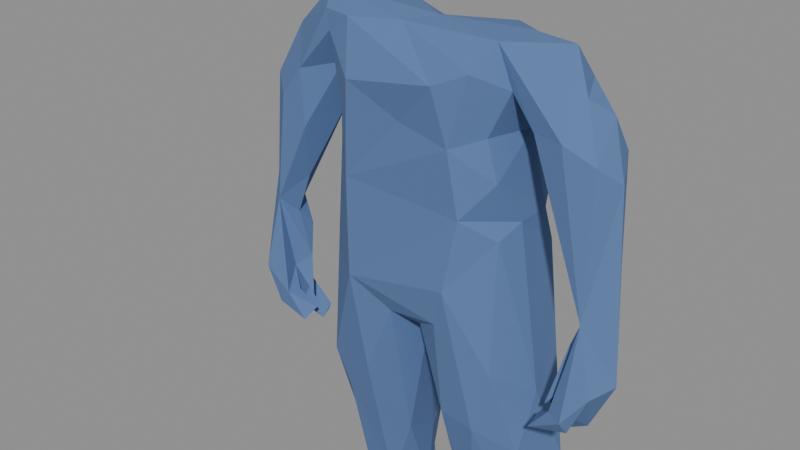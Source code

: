 # Source: warrior.blend  (saved by Blender 5.1.30; exported with 4.5.12 LTS)
import bpy
from mathutils import Matrix  # noqa: F401  (used for matrix-valued properties, if any)

bpy.ops.wm.read_factory_settings(use_empty=True)
scene = bpy.context.scene
scene.name = 'Scene'

# ---- collections
col_master = bpy.data.collections.new('Master'); scene.collection.children.link(col_master)

# ---- materials (node trees are filled in below, after node groups)
mat_zone_shirt_001 = bpy.data.materials.new('Zone_shirt.001')

# ---- material node trees
mat_zone_shirt_001.use_nodes = True; mat_zone_shirt_001.node_tree.nodes.clear()
_N = mat_zone_shirt_001.node_tree.nodes; _L = mat_zone_shirt_001.node_tree.links
n0 = _N.new('ShaderNodeOutputMaterial'); n0.name = 'Material Output'; n0.location = (0, 0)
n1 = _N.new('ShaderNodeBsdfPrincipled'); n1.name = 'Principled BSDF'; n1.location = (0, 0)
n1.inputs[0].default_value = (0.1, 0.18, 0.38, 1.0)
n1.inputs[2].default_value = 1.0
_L.new(n1.outputs[0], n0.inputs[0])
n0.is_active_output = True

# ---- meshes
me_warrior = bpy.data.meshes.new('warrior')
me_warrior.from_pydata([(-0.801, -0.1679, -0.06594), (-0.7964, -0.0197, 0.03851), (-0.8041, -0.09425, 0.3079), (-0.8224, -0.04963, -0.06204), (-0.7554, -0.232, -0.06374), (-0.7418, 0.02661, 0.7233), (-0.7029, -0.1138, -0.2696), (-0.7449, -0.006107, 0.3634), (-0.6583, -0.06733, -0.1602), (-0.7451, -0.1169, 0.7553), (-0.6997, -0.2196, -0.2191), (-0.7265, -0.1744, 0.2345), (-0.7102, -0.02837, -0.05697), (-0.68, -0.1453, -0.07116), (-0.688, -0.1022, 0.1605), (-0.6653, -0.1826, 0.6943), (-0.6774, -0.07635, -0.07842), (-0.6407, -0.08685, 0.9688), (-0.6441, -0.1467, -0.2331), (-0.6441, -0.2285, -0.1569), (-0.7312, -0.02284, 0.197), (-0.6193, -0.1061, -0.01942), (-0.6667, -0.04608, 0.09404), (-0.6171, -0.1149, -0.1656), (-0.5724, -0.1523, -0.1697), (-0.6327, -0.1708, -0.1574), (-0.6249, -0.09589, 0.3415), (-0.5601, -0.2235, -0.2552), (-0.5455, -0.1643, -0.2139), (-0.569, -0.1683, 0.5827), (-0.5589, -0.1154, -0.2945), (-0.5617, -0.06441, -0.2498), (-0.664, 0.04009, 0.8662), (-0.6005, -0.03706, -0.303), (-0.4999, 0.05067, 0.8993), (-0.5808, 0.005746, 0.996), (-0.6077, 0.07819, 0.7044), (-0.5743, -0.1792, 0.8214), (-0.493, -0.0006192, -0.6697), (-0.4825, -0.08793, -0.2179), (-0.4842, 0.1738, -0.7413), (-0.5044, 0.0585, -0.2314), (-0.4411, -0.0338, 0.7171), (-0.3912, 0.06356, 1.086), (-0.4376, 0.1885, -0.4245), (-0.4266, -0.02868, -0.8229), (-0.4498, 0.1533, -0.8914), (-0.4439, -0.04694, 0.1494), (-0.4279, -0.1784, 1.079), (-0.4527, 0.06021, -1.146), (-0.4003, -0.2081, -0.3314), (-0.4161, 0.07064, 0.9985), (-0.4213, -0.1058, 0.8612), (-0.3593, 0.2813, -0.9299), (-0.4082, -0.1662, 0.1328), (-0.3609, 0.2042, 0.1469), (-0.4053, 0.09795, 0.4129), (-0.3953, -0.1481, 0.5715), (-0.3885, -0.08843, 0.7473), (-0.3871, 0.2618, -1.091), (-0.4953, -0.07164, 1.129), (-0.3346, 0.1093, 0.7774), (-0.3337, -0.05664, -1.083), (-0.2941, -0.2539, 0.7534), (-0.327, 0.3141, -0.7698), (-0.3264, -0.06041, -0.2992), (-0.2955, -0.2132, 1.082), (-0.32, 0.2692, -1.137), (-0.3254, -0.2064, -0.4789), (-0.371, 0.1527, 0.5214), (-0.4, -0.1939, 1.006), (-0.289, -0.08239, -0.2219), (-0.3118, -0.101, -0.2793), (-0.2287, 0.1583, 1.023), (-0.3889, 0.1769, -0.01355), (-0.225, 0.02938, -1.154), (-0.2253, 0.07174, 1.106), (-0.2444, 0.2304, 0.3115), (-0.1898, -0.2548, -0.3051), (-0.171, 0.1916, -1.14), (-0.2485, 0.2556, -0.9539), (-0.2131, -0.07199, -1.003), (-0.2664, -0.2722, 0.5017), (-0.1954, 0.2469, -0.755), (-0.2435, 0.2472, 0.4947), (0.006913, -0.08163, 1.115), (-0.3082, 0.2599, -0.5703), (-0.1978, 0.2077, -0.08096), (-0.228, -0.3031, 0.8904), (-0.2399, -0.2945, 0.1075), (-0.08287, -0.1689, 1.098), (-0.1334, 0.07463, -1.06), (-0.1869, 0.1946, 0.6999), (-0.1063, 0.06991, -0.7358), (-0.09815, -0.09617, -0.6494), (-0.07182, -0.2508, -0.006089), (-0.005796, 0.1107, 1.01), (-0.04399, 0.1134, -0.06254), (-0.2012, 0.2493, 0.04147), (-0.02111, -0.2634, 0.7728), (0.142, -0.3039, 0.9501), (-0.01841, 0.2041, 0.2918), (-0.01412, 0.2201, 0.4216), (0.155, -0.2792, 0.03652), (-0.009314, -0.1092, 0.3729), (-0.0204, 0.1971, -0.03435), (0.003184, -0.1392, 0.3953), (0.007269, -0.1137, 0.3589), (0.0407, -0.2146, -0.03597), (-0.004615, -0.09505, -0.08919), (0.02534, 0.09632, -0.07922), (0.1369, 0.01049, -1.064), (0.2148, 0.1714, 0.7477), (0.1072, 0.08352, -0.9061), (0.1237, 0.1179, -0.6887), (0.1792, 0.2442, 0.5039), (0.1582, 0.2042, -0.0746), (0.2181, 0.08671, 1.096), (0.2028, -0.3019, 0.1975), (0.144, 0.1538, -1.144), (0.2425, -0.2694, 0.4781), (0.2154, 0.283, -0.7694), (0.2533, 0.001323, -1.15), (0.2194, -0.06895, -1.018), (0.1561, -0.2238, -0.3767), (0.2763, -0.2747, 1.011), (0.2031, -0.2874, 0.7372), (0.1873, 0.2487, 0.04546), (0.2284, -0.09871, -0.07651), (0.272, 0.2636, -1.13), (0.2509, -0.08587, -0.04859), (0.2536, -0.09294, -0.07688), (0.3046, -0.232, -0.3916), (0.2411, 0.2245, -0.598), (0.27, -0.08463, -0.2208), (0.2729, -0.09209, -0.07081), (0.283, -0.09711, -0.08905), (0.2779, -0.05833, -0.03873), (0.3113, -0.06347, -0.2524), (0.2897, -0.1005, -0.2441), (0.3019, -0.1951, 0.7743), (0.3413, 0.2448, -1.145), (0.34, 0.2655, -0.6254), (0.3281, 0.1791, 0.5185), (0.2466, 0.2207, 0.3017), (0.3116, 0.1022, 0.7736), (0.3464, -0.1902, 0.6181), (0.3157, -0.1763, 1.106), (0.3531, 0.2905, -0.7691), (0.3815, 0.06773, 0.4528), (0.2405, 0.169, 0.9599), (0.3789, -0.07544, 0.4462), (0.3219, 0.209, 0.1502), (0.3945, -0.017, -1.112), (0.3813, 0.1249, 0.3029), (0.3528, -0.0002462, 0.7688), (0.3675, -0.2239, -0.1256), (0.3704, -0.1623, 0.9452), (0.4096, 0.0316, 0.9252), (0.3577, -0.03547, 1.119), (0.3971, 0.06744, 1.055), (0.4242, 0.1215, -1.144), (0.3687, -0.09642, -0.7621), (0.4116, 0.1884, -0.8976), (0.43, 0.05072, -0.8736), (0.381, 0.1671, -0.05972), (0.3531, -0.1773, 0.3962), (0.4134, -0.08027, 0.8715), (0.4773, -0.06826, -0.2263), (0.4522, 0.2011, -0.7446), (0.4402, -0.1176, -0.504), (0.4186, -0.04271, 0.7341), (0.4894, 0.05675, 0.896), (0.5054, 0.09899, -0.601), (0.5889, 0.07275, 0.7047), (0.4598, -0.1629, 0.8263), (0.5754, -0.1796, 0.8235), (0.54, -0.06355, 1.116), (0.5408, -0.2207, -0.267), (0.5487, -0.1594, -0.2319), (0.5589, -0.1401, -0.1726), (0.5626, 0.01823, 0.9943), (0.5648, -0.1251, -0.3222), (0.5742, -0.04382, -0.2977), (0.6001, -0.1353, -0.2433), (0.5822, -0.1821, -0.1685), (0.6238, -0.2204, -0.1618), (0.6332, -0.1291, 0.06874), (0.6552, -0.1536, -0.07443), (0.609, -0.09155, 0.9578), (0.6099, -0.118, -0.1852), (0.6933, -0.1515, 0.7614), (0.6656, -0.1431, -0.1717), (0.6862, -0.2504, -0.1702), (0.6147, -0.07897, 0.02213), (0.6635, -0.067, 0.1824), (0.6963, -0.21, -0.227), (0.6979, -0.1581, -0.1975), (0.6423, -0.07823, -0.1745), (0.6746, -0.01895, 0.3068), (0.6625, -0.06063, -0.07548), (0.7119, -0.08901, -0.2583), (0.6867, -0.04943, -0.2038), (0.671, -0.01609, 0.8942), (0.7679, -0.2065, -0.06063), (0.6938, -0.1736, 0.1968), (0.6903, 0.0525, 0.7593), (0.7498, -0.06732, 0.6912), (0.6889, -0.01934, 0.1205), (0.7575, -0.01748, -0.05176), (0.8133, -0.1004, -0.04105), (0.7482, -0.02524, 0.3751)], [], [(16, 8, 12), (134, 139, 138), (85, 96, 76), (41, 47, 56), (92, 84, 61), (183, 182, 184), (204, 197, 201), (5, 17, 32), (98, 101, 127), (186, 179, 178), (85, 159, 117), (33, 30, 6), (53, 64, 80), (107, 104, 106), (184, 197, 196), (131, 128, 130), (30, 33, 31), (19, 4, 10), (137, 136, 135), (2, 3, 0), (164, 162, 153), (130, 128, 131), (201, 209, 210), (178, 196, 193), (180, 190, 185), (14, 22, 20), (17, 35, 32), (188, 200, 192), (158, 155, 145), (67, 79, 75), (82, 88, 63), (17, 60, 35), (196, 178, 184), (189, 191, 203), (118, 103, 132), (13, 25, 18), (153, 122, 161), (176, 177, 147), (54, 89, 82), (101, 102, 144), (70, 66, 48), (150, 96, 117), (170, 168, 156), (20, 7, 36), (211, 209, 208), (124, 132, 103), (26, 14, 20), (37, 70, 48), (108, 95, 109), (88, 66, 70), (122, 141, 161), (168, 166, 156), (24, 13, 23), (157, 175, 147), (165, 152, 154), (90, 66, 100), (87, 86, 74), (91, 79, 80), (10, 4, 0), (101, 77, 102), (80, 79, 67), (153, 161, 164), (113, 129, 119), (172, 158, 160), (86, 83, 64), (19, 27, 28), (113, 110, 114), (18, 28, 27), (99, 126, 100), (53, 80, 67), (1, 7, 20), (204, 196, 197), (198, 200, 202), (52, 42, 34), (30, 8, 18), (9, 17, 5), (186, 193, 205), (47, 41, 39), (56, 58, 61), (25, 13, 19), (49, 67, 75), (186, 205, 188), (182, 197, 184), (51, 52, 34), (65, 71, 72), (129, 148, 141), (61, 69, 56), (122, 123, 111), (185, 188, 187), (39, 38, 50), (189, 203, 181), (34, 32, 35), (13, 18, 16), (173, 169, 165, 154), (8, 33, 3), (188, 192, 186), (18, 27, 10), (201, 197, 182), (160, 150, 117), (162, 123, 153), (208, 194, 195), (157, 147, 125), (25, 19, 28), (119, 122, 111), (62, 81, 68), (207, 211, 206), (210, 204, 201), (185, 187, 194), (87, 98, 105), (67, 49, 59), (148, 129, 121), (65, 72, 71), (29, 26, 42), (117, 159, 160), (178, 179, 184), (209, 200, 208), (3, 2, 1), (110, 105, 116), (126, 120, 146), (176, 147, 175), (15, 37, 17), (102, 150, 112), (163, 164, 161), (146, 120, 151), (63, 70, 52), (29, 52, 37), (55, 56, 77), (11, 26, 29), (210, 205, 204), (175, 205, 176), (97, 105, 110), (142, 121, 133), (14, 11, 21), (121, 142, 148), (2, 9, 5), (90, 147, 85), (206, 174, 172), (176, 205, 191), (22, 1, 20), (18, 25, 28), (54, 50, 89), (58, 63, 52), (24, 21, 13), (103, 95, 108), (136, 137, 135), (194, 208, 200), (122, 119, 141), (88, 99, 100), (11, 4, 19), (1, 12, 3), (145, 149, 143), (12, 1, 22), (205, 195, 187), (1, 2, 7), (8, 16, 18), (171, 199, 195), (97, 109, 93), (175, 157, 167), (129, 141, 119), (3, 6, 0), (177, 189, 181), (125, 126, 140), (29, 42, 52), (201, 182, 183), (11, 15, 9), (174, 171, 172), (134, 138, 139), (63, 88, 70), (30, 18, 6), (50, 38, 45), (11, 14, 26), (160, 181, 172), (82, 57, 54), (2, 5, 7), (51, 43, 73), (60, 43, 35), (108, 111, 124), (23, 13, 16), (80, 64, 83), (116, 127, 165), (211, 208, 199), (172, 167, 158), (53, 40, 64), (38, 40, 46), (180, 194, 200), (162, 164, 170), (120, 166, 151), (192, 179, 186), (37, 52, 70), (8, 31, 33), (178, 193, 186), (34, 42, 36), (187, 195, 194), (154, 152, 144), (198, 202, 183), (61, 51, 92), (62, 75, 81), (171, 167, 172), (97, 86, 87), (21, 24, 23), (83, 86, 93), (43, 60, 76), (5, 36, 7), (204, 193, 196), (3, 33, 6), (102, 84, 92), (41, 38, 39), (47, 39, 54), (41, 56, 74), (78, 94, 95), (43, 34, 35), (74, 55, 98), (57, 82, 63), (83, 91, 80), (4, 2, 0), (173, 168, 170), (104, 107, 106), (133, 116, 142), (192, 184, 179), (202, 209, 201), (81, 75, 91), (44, 74, 86), (53, 67, 59), (191, 189, 176), (173, 170, 164), (133, 121, 114), (91, 94, 81), (112, 145, 143), (190, 188, 185), (34, 36, 32), (151, 166, 168), (122, 153, 123), (9, 15, 17), (176, 189, 177), (150, 160, 158), (18, 10, 0), (32, 36, 5), (74, 56, 55), (191, 207, 203), (149, 144, 143), (192, 200, 198), (149, 145, 155), (144, 127, 101), (40, 53, 46), (111, 109, 113), (29, 37, 15), (90, 85, 60), (185, 194, 180), (52, 51, 58), (90, 125, 147), (38, 46, 45), (37, 48, 17), (78, 68, 81), (30, 31, 8), (87, 74, 98), (3, 12, 8), (207, 210, 211), (50, 78, 89), (73, 76, 96), (45, 68, 50), (113, 119, 111), (90, 60, 66), (95, 94, 109), (82, 126, 99), (88, 82, 99), (21, 11, 13), (181, 160, 177), (56, 47, 57), (75, 79, 91), (124, 123, 132), (20, 42, 26), (112, 143, 115), (188, 205, 187), (144, 102, 115), (109, 111, 108), (12, 21, 16), (68, 78, 50), (57, 58, 56), (49, 45, 46), (140, 146, 155), (43, 76, 73), (209, 202, 200), (132, 123, 162), (22, 14, 21), (89, 103, 118), (85, 117, 96), (132, 156, 118), (169, 173, 163), (149, 154, 144), (20, 36, 42), (150, 102, 96), (183, 184, 198), (114, 110, 116), (40, 44, 64), (109, 110, 113), (157, 125, 140), (165, 148, 142), (9, 2, 11), (34, 43, 51), (109, 97, 110), (103, 89, 95), (146, 140, 126), (100, 125, 90), (21, 12, 22), (165, 169, 148), (19, 10, 27), (208, 195, 199), (75, 62, 49), (78, 81, 94), (129, 113, 121), (126, 125, 100), (143, 144, 115), (170, 132, 162), (188, 190, 200), (164, 163, 173), (206, 203, 207), (84, 102, 77), (97, 93, 86), (57, 63, 58), (198, 184, 192), (209, 211, 210), (69, 61, 84), (183, 202, 201), (211, 199, 174), (97, 87, 105), (64, 44, 86), (2, 4, 11), (46, 53, 59), (165, 142, 116), (126, 82, 120), (159, 177, 160), (124, 103, 108), (11, 29, 15), (114, 116, 133), (48, 66, 60), (76, 60, 85), (57, 47, 54), (58, 51, 61), (170, 156, 132), (111, 123, 124), (13, 11, 19), (60, 17, 48), (18, 0, 6), (190, 180, 200), (77, 98, 55), (167, 157, 158), (41, 40, 38), (83, 93, 91), (174, 199, 171), (171, 175, 167), (73, 92, 51), (77, 101, 98), (152, 165, 127), (155, 146, 149), (205, 193, 204), (46, 59, 49), (96, 102, 92), (16, 21, 23), (50, 54, 39), (174, 206, 211), (100, 66, 88), (207, 191, 205, 210), (40, 41, 44), (149, 146, 151), (94, 91, 93, 109), (89, 118, 120, 82), (41, 74, 44), (163, 161, 141, 148), (84, 77, 56, 69), (154, 149, 151), (113, 114, 121), (155, 158, 157, 140), (105, 98, 127, 116), (152, 127, 144), (145, 112, 150, 158), (175, 171, 195, 205), (148, 169, 163), (159, 85, 147, 177), (154, 151, 168, 173), (45, 49, 62, 68), (203, 206, 172, 181), (166, 120, 118, 156), (96, 92, 73), (102, 112, 115), (95, 89, 78)])
me_warrior.materials.append(mat_zone_shirt_001)
me_warrior.update()
arm_armature = bpy.data.armatures.new('Armature')  # bones are not reproduced

# ---- objects
ob_warrior = bpy.data.objects.new('warrior', me_warrior)
ob_armature = bpy.data.objects.new('Armature', arm_armature)

# ---- transforms, parenting, visibility, modifiers, constraints
ob_warrior.parent = ob_armature
ob_warrior.location = (0.0, 0.0, 0.0)
ob_warrior.rotation_mode = 'QUATERNION'
ob_warrior.rotation_quaternion = (1.0, 0.0, 0.0, 0.0)
_vg = ob_warrior.vertex_groups.new(name='Root')
for _i, _w in zip([38, 39, 40, 41, 44, 45, 46, 49, 50, 53, 55, 59, 62, 64, 67, 68, 74, 75, 78, 79, 80, 81, 83, 86, 87, 89, 91, 93, 94, 95, 97, 98, 103, 105, 108, 109, 110, 111, 113, 114, 116, 118, 119, 121, 122, 123, 124, 127, 129, 132, 133, 141, 142, 148, 152, 153, 156, 161, 162, 163, 164, 165, 168, 169, 170, 173], [0.1531, 0.05462, 0.1719, 0.06194, 0.1164, 0.201, 0.2091, 0.1992, 0.08504, 0.1958, 0.03675, 0.2046, 0.207, 0.1878, 0.1979, 0.1297, 0.06288, 0.1949, 0.1468, 0.1942, 0.1908, 0.2058, 0.1876, 0.1694, 0.2144, 0.05862, 0.1913, 0.195, 0.2394, 0.2414, 0.8398, 0.1451, 0.1247, 0.5736, 0.3729, 0.8562, 0.8568, 0.1609, 0.2349, 0.3583, 0.2021, 0.0401, 0.1932, 0.2534, 0.1819, 0.1681, 0.2095, 0.1213, 0.206, 0.1427, 0.2516, 0.2077, 0.2074, 0.2338, 0.02822, 0.1959, 0.05792, 0.2164, 0.1622, 0.2307, 0.2119, 0.06655, 0.06008, 0.1954, 0.1198, 0.1445]): _vg.add([_i], _w, 'REPLACE')
_vg = ob_warrior.vertex_groups.new(name='Hips')
for _i, _w in zip([0, 1, 2, 3, 4, 5, 6, 7, 8, 9, 10, 11, 12, 13, 14, 15, 16, 17, 18, 19, 20, 21, 22, 23, 24, 25, 26, 27, 28, 29, 30, 31, 32, 33, 34, 35, 36, 37, 42, 43, 48, 51, 52, 58, 60, 61, 63, 66, 70, 73, 76, 82, 85, 88, 90, 92, 96, 99, 100, 112, 117, 125, 126, 140, 145, 147, 150, 157, 158, 159, 160, 167, 171, 172, 174, 175, 176, 177, 178, 179, 180, 181, 182, 183, 184, 185, 186, 187, 188, 189, 190, 191, 192, 193, 194, 195, 196, 197, 198, 199, 200, 201, 202, 203, 204, 205, 206, 207, 208, 209, 210, 211], [0.06814, 0.06826, 0.06882, 0.06813, 0.06812, 0.07062, 0.06805, 0.06908, 0.06805, 0.07061, 0.06803, 0.06852, 0.0681, 0.06801, 0.06837, 0.07087, 0.06802, 0.06902, 0.06803, 0.06799, 0.06857, 0.06809, 0.06829, 0.06803, 0.06803, 0.06801, 0.06857, 0.06802, 0.06802, 0.0699, 0.06803, 0.06803, 0.0712, 0.06802, 0.07502, 0.07357, 0.07028, 0.07272, 0.06921, 0.1225, 0.1379, 0.09551, 0.07, 0.01932, 0.06322, 0.02674, 0.0856, 0.3045, 0.1369, 0.2062, 0.2699, 0.04564, 0.8344, 0.1728, 0.694, 0.07752, 0.883, 0.4877, 0.2401, 0.04524, 0.2442, 0.1351, 0.1382, 0.05575, 0.0057, 0.1446, 0.1627, 0.08821, 0.06506, 0.1138, 0.0977, 0.06962, 0.06357, 0.06608, 0.06409, 0.06365, 0.06213, 0.07929, 0.06223, 0.06223, 0.06228, 0.06794, 0.06223, 0.06224, 0.06223, 0.06227, 0.06221, 0.06237, 0.06229, 0.06846, 0.06228, 0.06296, 0.06223, 0.06222, 0.06235, 0.06239, 0.06223, 0.06224, 0.06225, 0.0627, 0.06229, 0.06224, 0.06225, 0.0661, 0.06229, 0.06251, 0.0643, 0.0633, 0.06243, 0.06227, 0.06227, 0.06284]): _vg.add([_i], _w, 'REPLACE')
_vg = ob_warrior.vertex_groups.new(name='Spine')
_vg = ob_warrior.vertex_groups.new(name='Chest')
_vg = ob_warrior.vertex_groups.new(name='Neck')
_vg = ob_warrior.vertex_groups.new(name='Head')
_vg = ob_warrior.vertex_groups.new(name='UpperArm_L')
_vg = ob_warrior.vertex_groups.new(name='LowerArm_L')
_vg = ob_warrior.vertex_groups.new(name='Hand_L')
for _i, _w in zip([167, 171, 172, 174, 175, 176, 178, 179, 180, 182, 183, 184, 185, 186, 187, 188, 189, 190, 191, 192, 193, 194, 195, 196, 197, 198, 199, 200, 201, 202, 203, 204, 205, 206, 207, 208, 209, 210, 211], [0.01046, 0.05858, 0.005342, 0.04879, 0.02869, 0.03085, 0.07154, 0.0715, 0.07056, 0.07138, 0.07133, 0.07139, 0.07064, 0.07181, 0.06853, 0.07025, 0.009158, 0.07052, 0.03893, 0.07144, 0.07172, 0.06907, 0.06805, 0.07153, 0.07127, 0.07115, 0.06349, 0.07038, 0.07128, 0.07118, 0.02081, 0.0706, 0.06575, 0.04144, 0.04769, 0.06764, 0.07108, 0.0714, 0.05976]): _vg.add([_i], _w, 'REPLACE')
_vg = ob_warrior.vertex_groups.new(name='UpperArm_R')
_vg = ob_warrior.vertex_groups.new(name='LowerArm_R')
_vg = ob_warrior.vertex_groups.new(name='Hand_R')
for _i, _w in zip([0, 1, 2, 3, 4, 5, 6, 7, 8, 9, 10, 11, 12, 13, 14, 15, 16, 17, 18, 19, 20, 21, 22, 23, 24, 25, 26, 27, 28, 29, 30, 31, 32, 33, 34, 35, 36, 37, 42], [0.09246, 0.09082, 0.08217, 0.09273, 0.0927, 0.05568, 0.0937, 0.07842, 0.0937, 0.05258, 0.09394, 0.0867, 0.09295, 0.09409, 0.08903, 0.0565, 0.09399, 0.004912, 0.0939, 0.09452, 0.08672, 0.09311, 0.09025, 0.0939, 0.09391, 0.09418, 0.08488, 0.09413, 0.0941, 0.06819, 0.09396, 0.09392, 0.0315, 0.094, 0.009465, 0.0006093, 0.05863, 0.02597, 0.06662]): _vg.add([_i], _w, 'REPLACE')
_vg = ob_warrior.vertex_groups.new(name='UpperLeg_L')
for _i, _w in zip([63, 82, 85, 88, 90, 96, 99, 100, 101, 102, 103, 104, 106, 107, 112, 115, 117, 118, 120, 125, 126, 140, 143, 144, 145, 146, 147, 149, 150, 151, 152, 154, 155, 157, 158, 159, 160, 166, 167, 171, 172, 174, 175, 176, 177, 178, 179, 180, 181, 182, 183, 184, 185, 186, 187, 188, 189, 190, 191, 192, 193, 194, 195, 196, 197, 198, 199, 200, 201, 202, 203, 204, 205, 206, 207, 208, 209, 210, 211], [0.02752, 0.01111, 0.09379, 0.07906, 0.09999, 0.05639, 0.2384, 0.67, 0.04553, 0.1433, 0.0156, 0.2252, 0.2447, 0.2235, 0.8095, 0.6278, 0.7374, 0.07703, 0.4474, 0.8148, 0.7224, 0.8543, 0.6296, 0.1147, 0.9071, 0.7234, 0.8255, 0.2248, 0.8497, 0.1641, 0.02641, 0.06051, 0.9046, 0.8536, 0.8835, 0.8626, 0.8744, 0.1388, 0.8498, 0.8367, 0.8709, 0.8481, 0.854, 0.8571, 0.8838, 0.8287, 0.8288, 0.8296, 0.8824, 0.8289, 0.8289, 0.8289, 0.8295, 0.8285, 0.8315, 0.8299, 0.8699, 0.8297, 0.8537, 0.8288, 0.8286, 0.831, 0.832, 0.8287, 0.829, 0.8291, 0.8358, 0.8298, 0.8289, 0.829, 0.8641, 0.8296, 0.8341, 0.8525, 0.8495, 0.8323, 0.8291, 0.8288, 0.8393]): _vg.add([_i], _w, 'REPLACE')
_vg = ob_warrior.vertex_groups.new(name='LowerLeg_L')
for _i, _w in zip([82, 89, 95, 99, 101, 102, 103, 104, 105, 106, 107, 108, 112, 115, 116, 118, 120, 126, 127, 140, 143, 144, 145, 146, 149, 151, 152, 154, 155, 156, 165, 166, 168], [0.005366, 0.00655, 0.02162, 0.0007813, 0.07654, 0.04521, 0.2464, 0.2675, 0.002799, 0.2612, 0.2743, 0.04756, 0.01539, 0.1371, 0.04671, 0.5773, 0.471, 0.0918, 0.1417, 0.06601, 0.2793, 0.6596, 0.01552, 0.2256, 0.7079, 0.7841, 0.5843, 0.7438, 0.05551, 0.1727, 0.2412, 0.7686, 0.1291]): _vg.add([_i], _w, 'REPLACE')
_vg = ob_warrior.vertex_groups.new(name='Foot_L')
for _i, _w in zip([78, 89, 95, 97, 101, 103, 105, 108, 109, 110, 111, 113, 114, 116, 118, 119, 120, 121, 122, 123, 124, 127, 128, 129, 130, 131, 132, 133, 134, 135, 136, 137, 138, 139, 141, 142, 144, 148, 149, 151, 152, 153, 154, 156, 161, 162, 163, 164, 165, 166, 168, 169, 170, 173], [0.03593, 0.01607, 0.1381, 0.02058, 0.05821, 0.5101, 0.1649, 0.4618, 0.07782, 0.1058, 0.9089, 0.8133, 0.6676, 0.7189, 0.2212, 0.8695, 0.001276, 0.8016, 0.8809, 0.8902, 0.7364, 0.6505, 1.0, 0.8564, 1.0, 1.0, 0.8488, 0.7585, 1.0, 1.0, 1.0, 1.0, 1.0, 1.0, 0.8554, 0.8048, 0.09823, 0.8508, 0.02902, 0.00928, 0.2993, 0.8683, 0.1649, 0.7197, 0.8478, 0.8794, 0.8471, 0.8596, 0.657, 0.06, 0.7867, 0.9126, 0.8971, 0.9784]): _vg.add([_i], _w, 'REPLACE')
_vg = ob_warrior.vertex_groups.new(name='UpperLeg_R')
for _i, _w in zip([0, 1, 2, 3, 4, 5, 6, 7, 8, 9, 10, 11, 12, 13, 14, 15, 16, 17, 18, 19, 20, 21, 22, 23, 24, 25, 26, 27, 28, 29, 30, 31, 32, 33, 34, 35, 36, 37, 42, 43, 47, 48, 51, 52, 54, 55, 56, 57, 58, 60, 61, 63, 66, 69, 70, 73, 76, 77, 82, 84, 85, 88, 89, 90, 92, 96, 99, 100, 101, 102, 115, 120, 125, 126], [0.8156, 0.8171, 0.8249, 0.8154, 0.8153, 0.8495, 0.8145, 0.8284, 0.8145, 0.8527, 0.8143, 0.8207, 0.8152, 0.8141, 0.8187, 0.8474, 0.8142, 0.8849, 0.8143, 0.8137, 0.8209, 0.815, 0.8176, 0.8143, 0.8143, 0.814, 0.8221, 0.8141, 0.8141, 0.8368, 0.8142, 0.8143, 0.8663, 0.8142, 0.8725, 0.8832, 0.8462, 0.8629, 0.837, 0.8527, 0.07248, 0.837, 0.8727, 0.8715, 0.05755, 0.07134, 0.2265, 0.7918, 0.9007, 0.918, 0.9057, 0.8186, 0.6767, 0.5629, 0.8271, 0.7624, 0.697, 0.1366, 0.7649, 0.6392, 0.06947, 0.7268, 0.07525, 0.1993, 0.808, 0.06198, 0.2281, 0.0643, 0.05416, 0.15, 0.02671, 0.0155, 0.002438, 0.02851]): _vg.add([_i], _w, 'REPLACE')
_vg = ob_warrior.vertex_groups.new(name='LowerLeg_R')
for _i, _w in zip([39, 41, 44, 47, 50, 54, 55, 56, 57, 58, 61, 69, 74, 77, 82, 84, 87, 89, 92, 98, 101, 102, 104, 105, 106, 107, 112, 115, 127, 143, 144, 152], [0.05584, 0.003116, 0.00699, 0.2592, 0.001095, 0.3344, 0.4812, 0.6338, 0.1107, 0.01074, 0.02349, 0.3452, 0.1663, 0.6971, 0.01948, 0.2719, 0.04989, 0.07152, 0.08163, 0.1586, 0.6796, 0.6309, 0.5073, 0.03537, 0.4942, 0.5022, 0.07876, 0.164, 0.05738, 0.0441, 0.09322, 0.01121]): _vg.add([_i], _w, 'REPLACE')
_vg = ob_warrior.vertex_groups.new(name='Foot_R')
for _i, _w in zip([38, 39, 40, 41, 44, 45, 46, 47, 49, 50, 53, 54, 55, 56, 57, 59, 62, 64, 65, 67, 68, 69, 71, 72, 74, 75, 77, 78, 79, 80, 81, 82, 83, 84, 86, 87, 89, 91, 93, 94, 95, 97, 98, 101, 103, 105, 108, 109, 110, 118, 124, 132], [0.8207, 0.8709, 0.8047, 0.9127, 0.8481, 0.7783, 0.7735, 0.642, 0.7906, 0.8605, 0.7901, 0.5751, 0.3896, 0.1198, 0.05089, 0.7833, 0.7856, 0.797, 1.0, 0.7907, 0.8228, 0.06177, 1.0, 1.0, 0.7362, 0.7964, 0.1117, 0.7753, 0.7955, 0.7964, 0.7873, 0.08355, 0.7968, 0.02029, 0.8138, 0.7088, 0.7276, 0.7996, 0.7884, 0.7374, 0.543, 0.1092, 0.6504, 0.06402, 0.07721, 0.1834, 0.1027, 0.05419, 0.0008595, 0.06237, 0.04113, 0.006292]): _vg.add([_i], _w, 'REPLACE')
_m = ob_warrior.modifiers.new('Armature', 'ARMATURE')
_m.object = ob_armature
ob_armature.location = (0.0, 0.0, 0.0)
ob_armature.show_in_front = True

# ---- collection membership
scene.collection.objects.link(ob_warrior)
scene.collection.objects.link(ob_armature)

# ---- scene / render settings (as saved in the file)
scene.frame_start = 1; scene.frame_end = 250; scene.frame_set(1)
scene.render.engine = 'BLENDER_EEVEE_NEXT'
scene.render.bake_bias = 0.0
scene.render.bake_samples = 0
scene.cycles.sampling_pattern = 'TABULATED_SOBOL'
scene.eevee.use_volume_custom_range = False
bpy.context.view_layer.update()

# ---- added for rendering (the .blend has no active camera and no usable light): camera, sun + grey world if the file has none
cam_auto = bpy.data.cameras.new('AutoCamera')
cam_auto.lens = 50.0
cam_auto.sensor_width = 36.0
cam_auto.clip_end = 1000.0
ob_auto_camera = bpy.data.objects.new('AutoCamera', cam_auto)
scene.collection.objects.link(ob_auto_camera)
ob_auto_camera.location = (2.25027, -2.98289, 2.19122)
ob_auto_camera.rotation_euler = (1.09748, -7.21219e-08, 0.694738)
scene.camera = ob_auto_camera
light_auto_sun = bpy.data.lights.new('AutoSun', 'SUN')
light_auto_sun.energy = 3.0
light_auto_sun.angle = 0.0523599
ob_auto_sun = bpy.data.objects.new('AutoSun', light_auto_sun)
scene.collection.objects.link(ob_auto_sun)
ob_auto_sun.rotation_euler = (0.872665, 0.174533, 0.523599)
if scene.world is None:
    world_auto = bpy.data.worlds.new('AutoWorld')
    world_auto.color = (0.3, 0.3, 0.3)
    scene.world = world_auto
bpy.context.view_layer.update()
